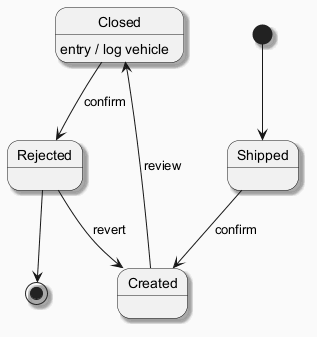

The diagram above was rendered by PlantUML. Its source (embedded in the PNG):
@startuml
skinparam backgroundColor #FAFAFA
skinparam classBackgroundColor #FFF3E0
skinparam classBorderColor #E65100
skinparam shadowing true
[*] --> Shipped
Shipped --> Created : confirm
Created --> Closed : review
Closed --> Rejected : confirm
Closed : entry / log vehicle
Rejected --> Created : revert
Rejected --> [*]
@enduml